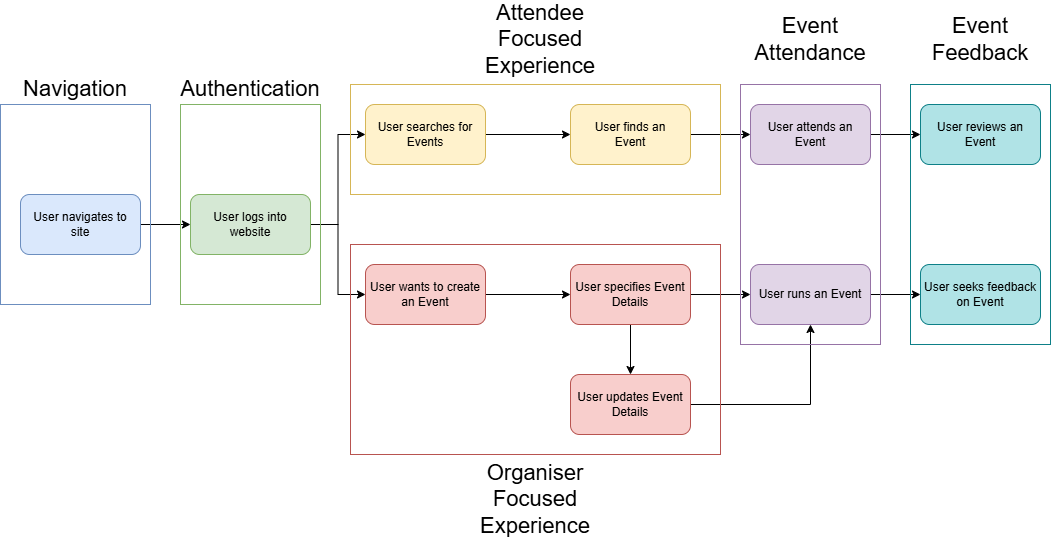

The diagram above was exported from draw.io. Its source (the exported page's mxGraphModel, read from the mxfile embedded in the PNG):
<mxGraphModel dx="1042" dy="722" grid="1" gridSize="10" guides="1" tooltips="1" connect="1" arrows="1" fold="1" page="1" pageScale="1" pageWidth="850" pageHeight="1100" math="0" shadow="0">
  <root>
    <mxCell id="0" />
    <mxCell id="1" parent="0" />
    <mxCell id="AQgEW5VgCe4J-GGzLnEZ-7" value="" style="edgeStyle=orthogonalEdgeStyle;rounded=0;orthogonalLoop=1;jettySize=auto;html=1;" edge="1" parent="1" source="AQgEW5VgCe4J-GGzLnEZ-1" target="AQgEW5VgCe4J-GGzLnEZ-2">
      <mxGeometry relative="1" as="geometry" />
    </mxCell>
    <mxCell id="AQgEW5VgCe4J-GGzLnEZ-1" value="User navigates to&lt;div&gt;site&lt;/div&gt;" style="rounded=1;whiteSpace=wrap;html=1;fillColor=#dae8fc;strokeColor=#6c8ebf;" vertex="1" parent="1">
      <mxGeometry x="80" y="200" width="120" height="60" as="geometry" />
    </mxCell>
    <mxCell id="AQgEW5VgCe4J-GGzLnEZ-8" style="edgeStyle=orthogonalEdgeStyle;rounded=0;orthogonalLoop=1;jettySize=auto;html=1;entryX=0;entryY=0.5;entryDx=0;entryDy=0;" edge="1" parent="1" source="AQgEW5VgCe4J-GGzLnEZ-2" target="AQgEW5VgCe4J-GGzLnEZ-4">
      <mxGeometry relative="1" as="geometry" />
    </mxCell>
    <mxCell id="AQgEW5VgCe4J-GGzLnEZ-9" style="edgeStyle=orthogonalEdgeStyle;rounded=0;orthogonalLoop=1;jettySize=auto;html=1;entryX=0;entryY=0.5;entryDx=0;entryDy=0;" edge="1" parent="1" source="AQgEW5VgCe4J-GGzLnEZ-2" target="AQgEW5VgCe4J-GGzLnEZ-3">
      <mxGeometry relative="1" as="geometry" />
    </mxCell>
    <mxCell id="AQgEW5VgCe4J-GGzLnEZ-2" value="User logs into&lt;div&gt;website&lt;/div&gt;" style="rounded=1;whiteSpace=wrap;html=1;fillColor=#d5e8d4;strokeColor=#82b366;" vertex="1" parent="1">
      <mxGeometry x="250" y="200" width="120" height="60" as="geometry" />
    </mxCell>
    <mxCell id="AQgEW5VgCe4J-GGzLnEZ-10" value="" style="edgeStyle=orthogonalEdgeStyle;rounded=0;orthogonalLoop=1;jettySize=auto;html=1;" edge="1" parent="1" source="AQgEW5VgCe4J-GGzLnEZ-3" target="AQgEW5VgCe4J-GGzLnEZ-5">
      <mxGeometry relative="1" as="geometry" />
    </mxCell>
    <mxCell id="AQgEW5VgCe4J-GGzLnEZ-3" value="User searches for Events" style="rounded=1;whiteSpace=wrap;html=1;fillColor=#fff2cc;strokeColor=#d6b656;" vertex="1" parent="1">
      <mxGeometry x="425" y="110" width="120" height="60" as="geometry" />
    </mxCell>
    <mxCell id="AQgEW5VgCe4J-GGzLnEZ-19" value="" style="edgeStyle=orthogonalEdgeStyle;rounded=0;orthogonalLoop=1;jettySize=auto;html=1;" edge="1" parent="1" source="AQgEW5VgCe4J-GGzLnEZ-4" target="AQgEW5VgCe4J-GGzLnEZ-18">
      <mxGeometry relative="1" as="geometry" />
    </mxCell>
    <mxCell id="AQgEW5VgCe4J-GGzLnEZ-4" value="User wants to create an Event" style="rounded=1;whiteSpace=wrap;html=1;fillColor=#f8cecc;strokeColor=#b85450;" vertex="1" parent="1">
      <mxGeometry x="425" y="270" width="120" height="60" as="geometry" />
    </mxCell>
    <mxCell id="AQgEW5VgCe4J-GGzLnEZ-14" value="" style="edgeStyle=orthogonalEdgeStyle;rounded=0;orthogonalLoop=1;jettySize=auto;html=1;" edge="1" parent="1" source="AQgEW5VgCe4J-GGzLnEZ-5" target="AQgEW5VgCe4J-GGzLnEZ-12">
      <mxGeometry relative="1" as="geometry" />
    </mxCell>
    <mxCell id="AQgEW5VgCe4J-GGzLnEZ-5" value="User finds an&lt;div&gt;Event&lt;/div&gt;" style="rounded=1;whiteSpace=wrap;html=1;fillColor=#fff2cc;strokeColor=#d6b656;" vertex="1" parent="1">
      <mxGeometry x="630" y="110" width="120" height="60" as="geometry" />
    </mxCell>
    <mxCell id="AQgEW5VgCe4J-GGzLnEZ-23" value="" style="edgeStyle=orthogonalEdgeStyle;rounded=0;orthogonalLoop=1;jettySize=auto;html=1;" edge="1" parent="1" source="AQgEW5VgCe4J-GGzLnEZ-6" target="AQgEW5VgCe4J-GGzLnEZ-16">
      <mxGeometry relative="1" as="geometry" />
    </mxCell>
    <mxCell id="AQgEW5VgCe4J-GGzLnEZ-6" value="User runs an Event" style="rounded=1;whiteSpace=wrap;html=1;fillColor=#e1d5e7;strokeColor=#9673a6;" vertex="1" parent="1">
      <mxGeometry x="810" y="270" width="120" height="60" as="geometry" />
    </mxCell>
    <mxCell id="AQgEW5VgCe4J-GGzLnEZ-15" value="" style="edgeStyle=orthogonalEdgeStyle;rounded=0;orthogonalLoop=1;jettySize=auto;html=1;" edge="1" parent="1" source="AQgEW5VgCe4J-GGzLnEZ-12" target="AQgEW5VgCe4J-GGzLnEZ-13">
      <mxGeometry relative="1" as="geometry" />
    </mxCell>
    <mxCell id="AQgEW5VgCe4J-GGzLnEZ-12" value="User attends an&lt;div&gt;Event&lt;/div&gt;" style="rounded=1;whiteSpace=wrap;html=1;fillColor=#e1d5e7;strokeColor=#9673a6;" vertex="1" parent="1">
      <mxGeometry x="810" y="110" width="120" height="60" as="geometry" />
    </mxCell>
    <mxCell id="AQgEW5VgCe4J-GGzLnEZ-13" value="User reviews an&lt;div&gt;Event&lt;/div&gt;" style="rounded=1;whiteSpace=wrap;html=1;fillColor=#b0e3e6;strokeColor=#0e8088;" vertex="1" parent="1">
      <mxGeometry x="980" y="110" width="120" height="60" as="geometry" />
    </mxCell>
    <mxCell id="AQgEW5VgCe4J-GGzLnEZ-16" value="User seeks feedback on Event" style="rounded=1;whiteSpace=wrap;html=1;fillColor=#b0e3e6;strokeColor=#0e8088;" vertex="1" parent="1">
      <mxGeometry x="980" y="270" width="120" height="60" as="geometry" />
    </mxCell>
    <mxCell id="AQgEW5VgCe4J-GGzLnEZ-21" value="" style="edgeStyle=orthogonalEdgeStyle;rounded=0;orthogonalLoop=1;jettySize=auto;html=1;" edge="1" parent="1" source="AQgEW5VgCe4J-GGzLnEZ-18" target="AQgEW5VgCe4J-GGzLnEZ-20">
      <mxGeometry relative="1" as="geometry" />
    </mxCell>
    <mxCell id="AQgEW5VgCe4J-GGzLnEZ-22" value="" style="edgeStyle=orthogonalEdgeStyle;rounded=0;orthogonalLoop=1;jettySize=auto;html=1;" edge="1" parent="1" source="AQgEW5VgCe4J-GGzLnEZ-18" target="AQgEW5VgCe4J-GGzLnEZ-6">
      <mxGeometry relative="1" as="geometry" />
    </mxCell>
    <mxCell id="AQgEW5VgCe4J-GGzLnEZ-18" value="User specifies Event Details" style="rounded=1;whiteSpace=wrap;html=1;fillColor=#f8cecc;strokeColor=#b85450;" vertex="1" parent="1">
      <mxGeometry x="630" y="270" width="120" height="60" as="geometry" />
    </mxCell>
    <mxCell id="AQgEW5VgCe4J-GGzLnEZ-24" style="edgeStyle=orthogonalEdgeStyle;rounded=0;orthogonalLoop=1;jettySize=auto;html=1;entryX=0.5;entryY=1;entryDx=0;entryDy=0;" edge="1" parent="1" source="AQgEW5VgCe4J-GGzLnEZ-20" target="AQgEW5VgCe4J-GGzLnEZ-6">
      <mxGeometry relative="1" as="geometry" />
    </mxCell>
    <mxCell id="AQgEW5VgCe4J-GGzLnEZ-20" value="User updates Event Details" style="rounded=1;whiteSpace=wrap;html=1;fillColor=#f8cecc;strokeColor=#b85450;" vertex="1" parent="1">
      <mxGeometry x="630" y="380" width="120" height="60" as="geometry" />
    </mxCell>
    <mxCell id="AQgEW5VgCe4J-GGzLnEZ-25" value="" style="rounded=0;whiteSpace=wrap;html=1;fillColor=none;strokeColor=#6c8ebf;" vertex="1" parent="1">
      <mxGeometry x="60" y="110" width="150" height="200" as="geometry" />
    </mxCell>
    <mxCell id="AQgEW5VgCe4J-GGzLnEZ-26" value="" style="rounded=0;whiteSpace=wrap;html=1;fillColor=none;strokeColor=#82b366;" vertex="1" parent="1">
      <mxGeometry x="240" y="110" width="140" height="200" as="geometry" />
    </mxCell>
    <mxCell id="AQgEW5VgCe4J-GGzLnEZ-27" value="" style="rounded=0;whiteSpace=wrap;html=1;fillColor=none;strokeColor=#d6b656;" vertex="1" parent="1">
      <mxGeometry x="410" y="90" width="370" height="110" as="geometry" />
    </mxCell>
    <mxCell id="AQgEW5VgCe4J-GGzLnEZ-28" value="" style="rounded=0;whiteSpace=wrap;html=1;fillColor=none;strokeColor=#b85450;" vertex="1" parent="1">
      <mxGeometry x="410" y="250" width="370" height="210" as="geometry" />
    </mxCell>
    <mxCell id="AQgEW5VgCe4J-GGzLnEZ-29" value="" style="rounded=0;whiteSpace=wrap;html=1;fillColor=none;strokeColor=#9673a6;" vertex="1" parent="1">
      <mxGeometry x="800" y="90" width="140" height="260" as="geometry" />
    </mxCell>
    <mxCell id="AQgEW5VgCe4J-GGzLnEZ-30" value="" style="rounded=0;whiteSpace=wrap;html=1;fillColor=none;strokeColor=#0e8088;" vertex="1" parent="1">
      <mxGeometry x="970" y="90" width="140" height="260" as="geometry" />
    </mxCell>
    <mxCell id="AQgEW5VgCe4J-GGzLnEZ-32" value="Navigation" style="text;html=1;align=center;verticalAlign=middle;whiteSpace=wrap;rounded=0;fontSize=22;" vertex="1" parent="1">
      <mxGeometry x="105" y="80" width="60" height="30" as="geometry" />
    </mxCell>
    <mxCell id="AQgEW5VgCe4J-GGzLnEZ-33" value="Authentication" style="text;html=1;align=center;verticalAlign=middle;whiteSpace=wrap;rounded=0;fontSize=22;" vertex="1" parent="1">
      <mxGeometry x="280" y="80" width="60" height="30" as="geometry" />
    </mxCell>
    <mxCell id="AQgEW5VgCe4J-GGzLnEZ-34" value="Attendee Focused Experience" style="text;html=1;align=center;verticalAlign=middle;whiteSpace=wrap;rounded=0;fontSize=22;" vertex="1" parent="1">
      <mxGeometry x="570" y="30" width="60" height="30" as="geometry" />
    </mxCell>
    <mxCell id="AQgEW5VgCe4J-GGzLnEZ-35" value="Organiser Focused Experience" style="text;html=1;align=center;verticalAlign=middle;whiteSpace=wrap;rounded=0;fontSize=22;" vertex="1" parent="1">
      <mxGeometry x="565" y="490" width="60" height="30" as="geometry" />
    </mxCell>
    <mxCell id="AQgEW5VgCe4J-GGzLnEZ-36" value="Event Attendance" style="text;html=1;align=center;verticalAlign=middle;whiteSpace=wrap;rounded=0;fontSize=22;" vertex="1" parent="1">
      <mxGeometry x="840" y="30" width="60" height="30" as="geometry" />
    </mxCell>
    <mxCell id="AQgEW5VgCe4J-GGzLnEZ-37" value="Event Feedback" style="text;html=1;align=center;verticalAlign=middle;whiteSpace=wrap;rounded=0;fontSize=22;" vertex="1" parent="1">
      <mxGeometry x="1010" y="30" width="60" height="30" as="geometry" />
    </mxCell>
  </root>
</mxGraphModel>